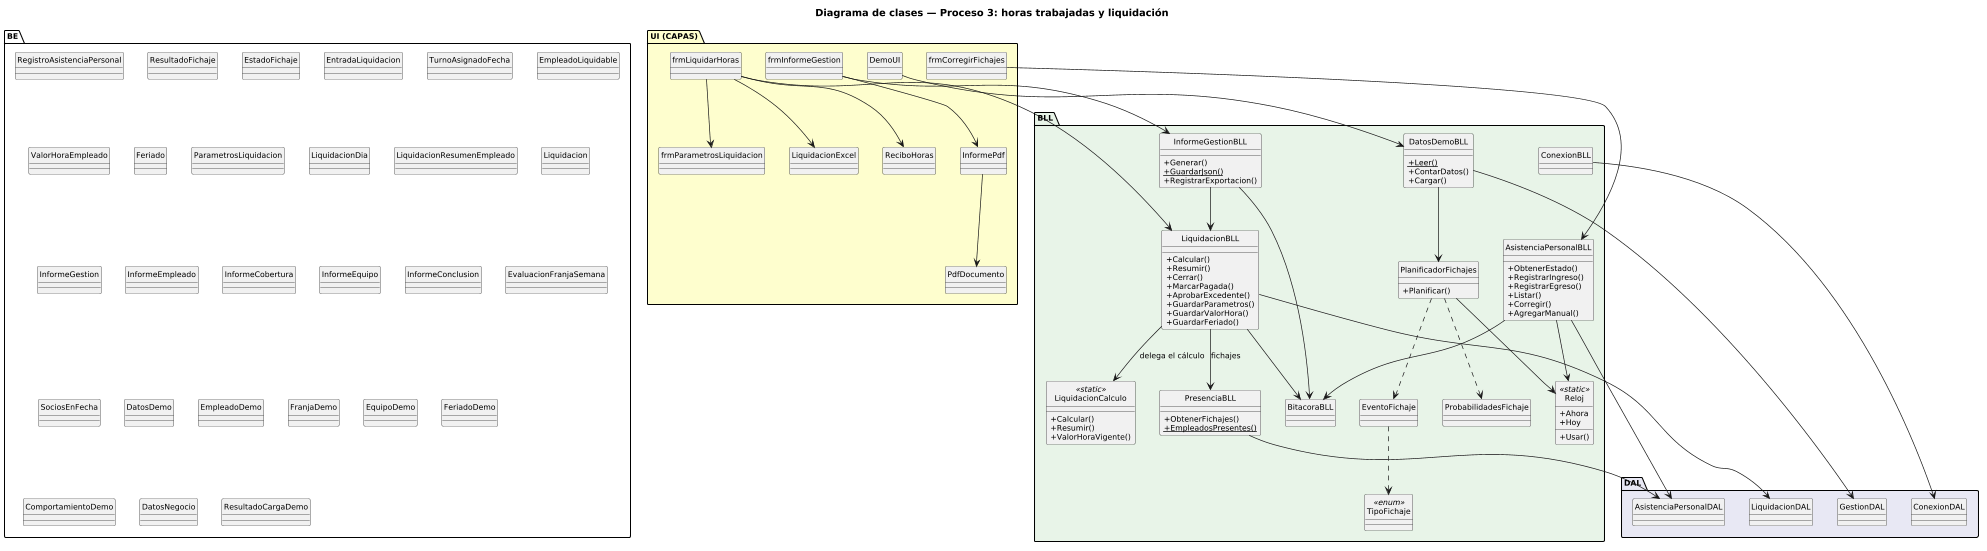

The diagram above was rendered by PlantUML. Its source (embedded in the PNG):
@startuml DiagramaClases_Proceso3_Liquidacion

title Diagrama de clases — Proceso 3: horas trabajadas y liquidación

skinparam shadowing false
skinparam roundcorner 4
skinparam defaultFontSize 11
skinparam classAttributeIconSize 0
hide circle
scale 0.7

package "UI (CAPAS)" #FEFECE {
  class frmLiquidarHoras
  class frmCorregirFichajes
  class frmInformeGestion
  class frmParametrosLiquidacion
  class LiquidacionExcel
  class ReciboHoras
  class InformePdf
  class PdfDocumento
  class DemoUI
}

package "BLL" #E8F4E8 {
  class AsistenciaPersonalBLL {
    +ObtenerEstado()
    +RegistrarIngreso()
    +RegistrarEgreso()
    +Listar()
    +Corregir()
    +AgregarManual()
  }
  class PresenciaBLL {
    +ObtenerFichajes()
    +{static} EmpleadosPresentes()
  }
  class LiquidacionBLL {
    +Calcular()
    +Resumir()
    +Cerrar()
    +MarcarPagada()
    +AprobarExcedente()
    +GuardarParametros()
    +GuardarValorHora()
    +GuardarFeriado()
  }
  class LiquidacionCalculo <<static>> {
    +Calcular()
    +Resumir()
    +ValorHoraVigente()
  }
  class InformeGestionBLL {
    +Generar()
    +{static} GuardarJson()
    +RegistrarExportacion()
  }
  class DatosDemoBLL {
    +{static} Leer()
    +ContarDatos()
    +Cargar()
  }
  class PlanificadorFichajes {
    +Planificar()
  }
  class Reloj <<static>> {
    +Ahora
    +Hoy
    +Usar()
  }
  class BitacoraBLL
  class EventoFichaje
  class ProbabilidadesFichaje
  class TipoFichaje <<enum>>
  class ConexionBLL
}

package "DAL" #E8E8F4 {
  class LiquidacionDAL
  class AsistenciaPersonalDAL
  class GestionDAL
  class ConexionDAL
}

package "BE" #FFFFFF {
  class RegistroAsistenciaPersonal
  class ResultadoFichaje
  class EstadoFichaje
  class EntradaLiquidacion
  class TurnoAsignadoFecha
  class EmpleadoLiquidable
  class ValorHoraEmpleado
  class Feriado
  class ParametrosLiquidacion
  class LiquidacionDia
  class LiquidacionResumenEmpleado
  class Liquidacion
  class InformeGestion
  class InformeEmpleado
  class InformeCobertura
  class InformeEquipo
  class InformeConclusion
  class EvaluacionFranjaSemana
  class SociosEnFecha
  class DatosDemo
  class EmpleadoDemo
  class FranjaDemo
  class EquipoDemo
  class FeriadoDemo
  class ComportamientoDemo
  class DatosNegocio
  class ResultadoCargaDemo
}

frmCorregirFichajes --> AsistenciaPersonalBLL
frmLiquidarHoras --> LiquidacionBLL
frmLiquidarHoras --> LiquidacionExcel
frmLiquidarHoras --> ReciboHoras
frmLiquidarHoras --> frmParametrosLiquidacion
frmInformeGestion --> InformeGestionBLL
frmInformeGestion --> InformePdf
InformePdf --> PdfDocumento
DemoUI --> DatosDemoBLL

LiquidacionBLL --> LiquidacionCalculo : delega el cálculo
LiquidacionBLL --> PresenciaBLL : fichajes
LiquidacionBLL --> LiquidacionDAL
LiquidacionBLL --> BitacoraBLL
AsistenciaPersonalBLL --> AsistenciaPersonalDAL
AsistenciaPersonalBLL --> Reloj
AsistenciaPersonalBLL --> BitacoraBLL
PresenciaBLL --> AsistenciaPersonalDAL
InformeGestionBLL --> LiquidacionBLL
InformeGestionBLL --> BitacoraBLL
DatosDemoBLL --> PlanificadorFichajes
DatosDemoBLL --> GestionDAL
PlanificadorFichajes --> Reloj


PlanificadorFichajes ..> EventoFichaje
PlanificadorFichajes ..> ProbabilidadesFichaje
EventoFichaje ..> TipoFichaje
ConexionBLL --> ConexionDAL

@enduml